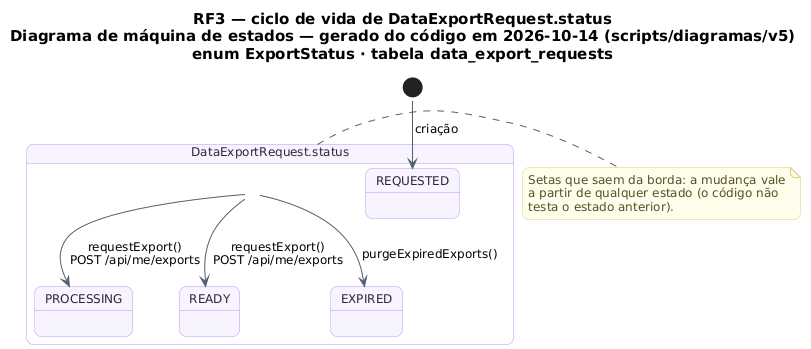

The diagram above was rendered by PlantUML. Its source (embedded in the PNG):
@startuml RF3_MaquinaDeEstados_Exportacao
!pragma layout smetana
skinparam backgroundColor #FFFFFF
skinparam shadowing false
skinparam defaultFontName "DejaVu Sans"
skinparam defaultFontSize 12
skinparam titleFontSize 15
skinparam roundcorner 14
skinparam ArrowColor #52606D
skinparam note {
  BackgroundColor #FFFDEB
  BorderColor #D8CE78
  FontColor #554F24
}
skinparam state {
  BackgroundColor #F8F4FF
  BorderColor #B695F5
  FontColor #2D2438
  StartColor #20A77A
  EndColor #4B5563
}
title RF3 — ciclo de vida de DataExportRequest.status\nDiagrama de máquina de estados — gerado do código em 2026-10-14 (scripts/diagramas/v5)\nenum ExportStatus · tabela data_export_requests

state "DataExportRequest.status" as Ciclo_DataExportRequest {
  state Ciclo_DataExportRequest_REQUESTED as "REQUESTED"
  state Ciclo_DataExportRequest_PROCESSING as "PROCESSING"
  state Ciclo_DataExportRequest_READY as "READY"
  state Ciclo_DataExportRequest_EXPIRED as "EXPIRED"
}
[*] --> Ciclo_DataExportRequest_REQUESTED : criação
Ciclo_DataExportRequest --> Ciclo_DataExportRequest_EXPIRED : purgeExpiredExports()
Ciclo_DataExportRequest --> Ciclo_DataExportRequest_PROCESSING : requestExport()\nPOST /api/me/exports
Ciclo_DataExportRequest --> Ciclo_DataExportRequest_READY : requestExport()\nPOST /api/me/exports
note right of Ciclo_DataExportRequest
  Setas que saem da borda: a mudança vale
  a partir de qualquer estado (o código não
  testa o estado anterior).
end note
@enduml